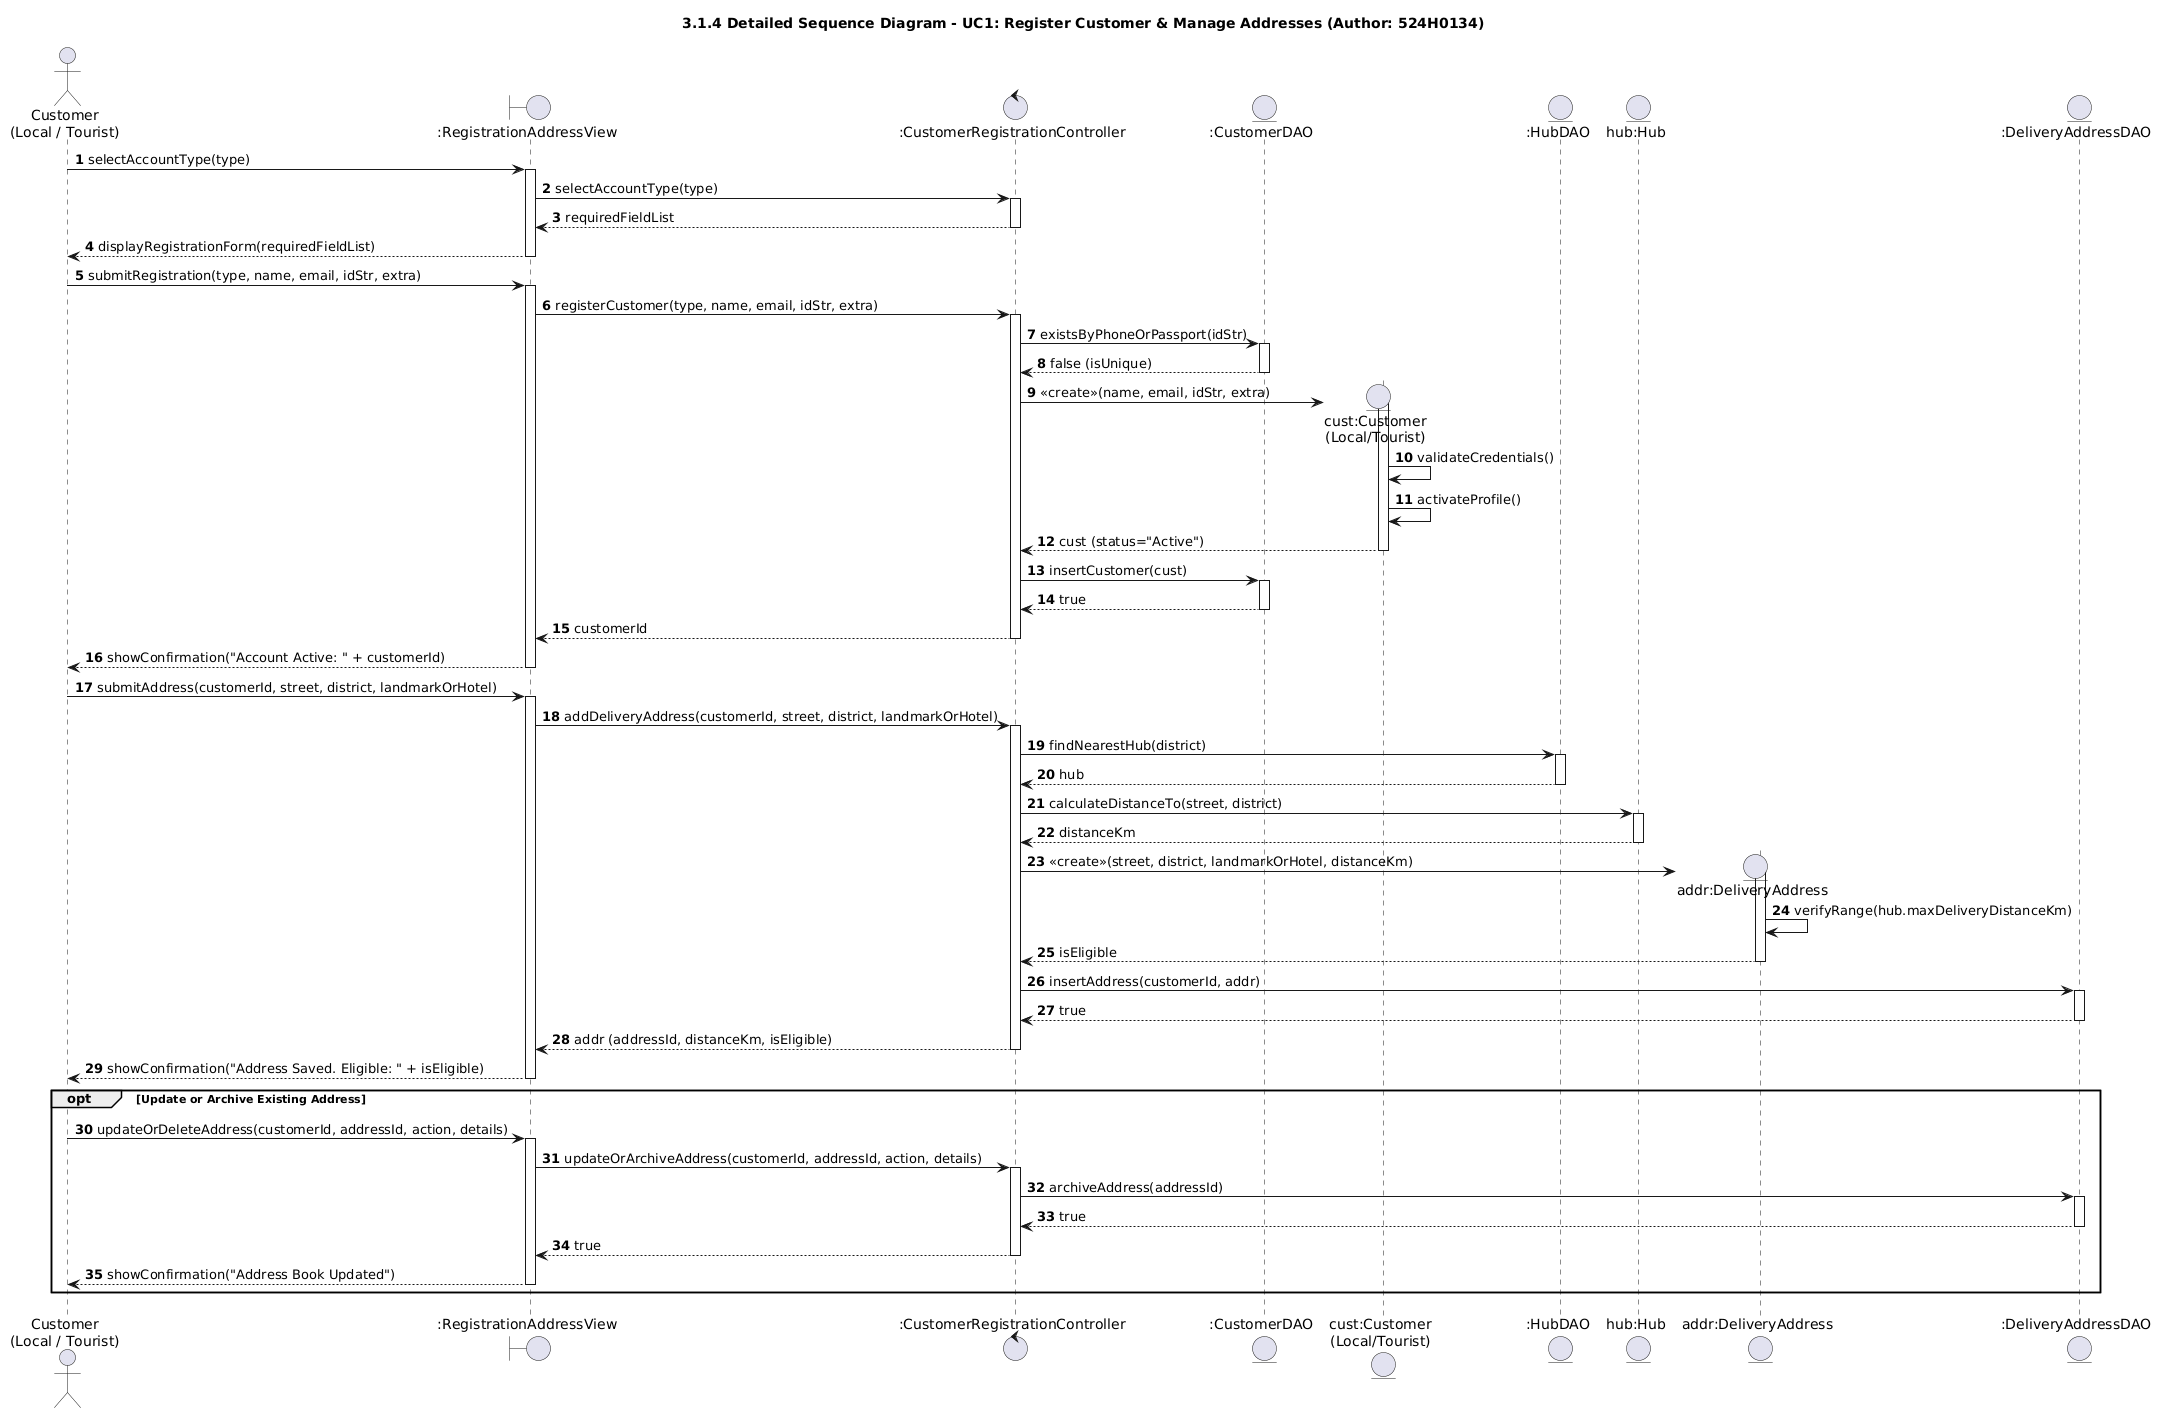

The diagram above was rendered by PlantUML. Its source (embedded in the PNG):
@startuml
skinparam shadowing false
autonumber
title 3.1.4 Detailed Sequence Diagram - UC1: Register Customer & Manage Addresses (Author: 524H0134)

actor "Customer\n(Local / Tourist)" as Cust
boundary ":RegistrationAddressView" as View
control ":CustomerRegistrationController" as Ctrl
entity ":CustomerDAO" as CDAO
entity "cust:Customer\n(Local/Tourist)" as DomCust
entity ":HubDAO" as HDAO
entity "hub:Hub" as DomHub
entity "addr:DeliveryAddress" as DomAddr
entity ":DeliveryAddressDAO" as ADAO

Cust -> View : selectAccountType(type)
activate View
View -> Ctrl : selectAccountType(type)
activate Ctrl
Ctrl --> View : requiredFieldList
deactivate Ctrl
View --> Cust : displayRegistrationForm(requiredFieldList)
deactivate View

Cust -> View : submitRegistration(type, name, email, idStr, extra)
activate View
View -> Ctrl : registerCustomer(type, name, email, idStr, extra)
activate Ctrl
Ctrl -> CDAO : existsByPhoneOrPassport(idStr)
activate CDAO
CDAO --> Ctrl : false (isUnique)
deactivate CDAO

create DomCust
Ctrl -> DomCust : <<create>>(name, email, idStr, extra)
activate DomCust
DomCust -> DomCust : validateCredentials()
DomCust -> DomCust : activateProfile()
DomCust --> Ctrl : cust (status="Active")
deactivate DomCust

Ctrl -> CDAO : insertCustomer(cust)
activate CDAO
CDAO --> Ctrl : true
deactivate CDAO
Ctrl --> View : customerId
deactivate Ctrl
View --> Cust : showConfirmation("Account Active: " + customerId)
deactivate View

Cust -> View : submitAddress(customerId, street, district, landmarkOrHotel)
activate View
View -> Ctrl : addDeliveryAddress(customerId, street, district, landmarkOrHotel)
activate Ctrl
Ctrl -> HDAO : findNearestHub(district)
activate HDAO
HDAO --> Ctrl : hub
deactivate HDAO

Ctrl -> DomHub : calculateDistanceTo(street, district)
activate DomHub
DomHub --> Ctrl : distanceKm
deactivate DomHub

create DomAddr
Ctrl -> DomAddr : <<create>>(street, district, landmarkOrHotel, distanceKm)
activate DomAddr
DomAddr -> DomAddr : verifyRange(hub.maxDeliveryDistanceKm)
DomAddr --> Ctrl : isEligible
deactivate DomAddr

Ctrl -> ADAO : insertAddress(customerId, addr)
activate ADAO
ADAO --> Ctrl : true
deactivate ADAO
Ctrl --> View : addr (addressId, distanceKm, isEligible)
deactivate Ctrl
View --> Cust : showConfirmation("Address Saved. Eligible: " + isEligible)
deactivate View

opt Update or Archive Existing Address
    Cust -> View : updateOrDeleteAddress(customerId, addressId, action, details)
    activate View
    View -> Ctrl : updateOrArchiveAddress(customerId, addressId, action, details)
    activate Ctrl
    Ctrl -> ADAO : archiveAddress(addressId)
    activate ADAO
    ADAO --> Ctrl : true
    deactivate ADAO
    Ctrl --> View : true
    deactivate Ctrl
    View --> Cust : showConfirmation("Address Book Updated")
    deactivate View
end
@enduml